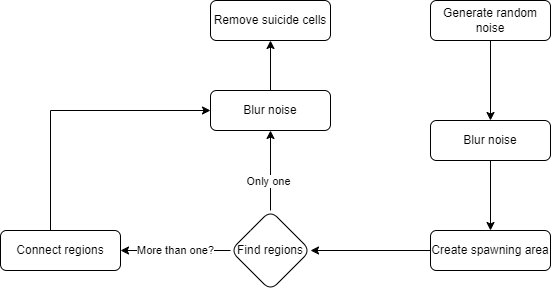

The diagram above was exported from draw.io. Its source (the exported page's mxGraphModel, read from the mxfile embedded in the PNG):
<mxGraphModel dx="1418" dy="820" grid="1" gridSize="10" guides="1" tooltips="1" connect="1" arrows="1" fold="1" page="1" pageScale="1" pageWidth="827" pageHeight="1169" math="0" shadow="0">
  <root>
    <mxCell id="WIyWlLk6GJQsqaUBKTNV-0" />
    <mxCell id="WIyWlLk6GJQsqaUBKTNV-1" parent="WIyWlLk6GJQsqaUBKTNV-0" />
    <mxCell id="X6IlDsJd74HwKUlZXoql-5" value="" style="edgeStyle=orthogonalEdgeStyle;rounded=0;orthogonalLoop=1;jettySize=auto;html=1;" parent="WIyWlLk6GJQsqaUBKTNV-1" source="X6IlDsJd74HwKUlZXoql-2" target="X6IlDsJd74HwKUlZXoql-4" edge="1">
      <mxGeometry relative="1" as="geometry" />
    </mxCell>
    <mxCell id="X6IlDsJd74HwKUlZXoql-2" value="Generate random noise" style="rounded=1;whiteSpace=wrap;html=1;fontSize=12;glass=0;strokeWidth=1;shadow=0;" parent="WIyWlLk6GJQsqaUBKTNV-1" vertex="1">
      <mxGeometry x="460" y="160" width="120" height="40" as="geometry" />
    </mxCell>
    <mxCell id="iIksp6tziPk697UnsEaD-1" value="" style="edgeStyle=orthogonalEdgeStyle;rounded=0;orthogonalLoop=1;jettySize=auto;html=1;" parent="WIyWlLk6GJQsqaUBKTNV-1" source="X6IlDsJd74HwKUlZXoql-4" target="iIksp6tziPk697UnsEaD-0" edge="1">
      <mxGeometry relative="1" as="geometry" />
    </mxCell>
    <mxCell id="X6IlDsJd74HwKUlZXoql-4" value="Blur noise" style="rounded=1;whiteSpace=wrap;html=1;fontSize=12;glass=0;strokeWidth=1;shadow=0;" parent="WIyWlLk6GJQsqaUBKTNV-1" vertex="1">
      <mxGeometry x="460" y="280" width="120" height="40" as="geometry" />
    </mxCell>
    <mxCell id="X6IlDsJd74HwKUlZXoql-11" value="More than one?" style="edgeStyle=orthogonalEdgeStyle;rounded=0;orthogonalLoop=1;jettySize=auto;html=1;" parent="WIyWlLk6GJQsqaUBKTNV-1" source="X6IlDsJd74HwKUlZXoql-8" target="X6IlDsJd74HwKUlZXoql-10" edge="1">
      <mxGeometry relative="1" as="geometry" />
    </mxCell>
    <mxCell id="X6IlDsJd74HwKUlZXoql-13" value="" style="edgeStyle=orthogonalEdgeStyle;rounded=0;orthogonalLoop=1;jettySize=auto;html=1;" parent="WIyWlLk6GJQsqaUBKTNV-1" source="X6IlDsJd74HwKUlZXoql-8" target="X6IlDsJd74HwKUlZXoql-12" edge="1">
      <mxGeometry relative="1" as="geometry" />
    </mxCell>
    <mxCell id="X6IlDsJd74HwKUlZXoql-15" value="Only one" style="edgeLabel;html=1;align=center;verticalAlign=middle;resizable=0;points=[];" parent="X6IlDsJd74HwKUlZXoql-13" vertex="1" connectable="0">
      <mxGeometry x="-0.247" y="3" relative="1" as="geometry">
        <mxPoint as="offset" />
      </mxGeometry>
    </mxCell>
    <mxCell id="X6IlDsJd74HwKUlZXoql-8" value="Find regions" style="rhombus;whiteSpace=wrap;html=1;rounded=1;glass=0;strokeWidth=1;shadow=0;" parent="WIyWlLk6GJQsqaUBKTNV-1" vertex="1">
      <mxGeometry x="260" y="370" width="80" height="80" as="geometry" />
    </mxCell>
    <mxCell id="iIksp6tziPk697UnsEaD-3" style="edgeStyle=orthogonalEdgeStyle;rounded=0;orthogonalLoop=1;jettySize=auto;html=1;entryX=0;entryY=0.5;entryDx=0;entryDy=0;" parent="WIyWlLk6GJQsqaUBKTNV-1" source="X6IlDsJd74HwKUlZXoql-10" target="X6IlDsJd74HwKUlZXoql-12" edge="1">
      <mxGeometry relative="1" as="geometry">
        <Array as="points">
          <mxPoint x="80" y="270" />
        </Array>
      </mxGeometry>
    </mxCell>
    <mxCell id="X6IlDsJd74HwKUlZXoql-10" value="Connect regions" style="whiteSpace=wrap;html=1;rounded=1;glass=0;strokeWidth=1;shadow=0;" parent="WIyWlLk6GJQsqaUBKTNV-1" vertex="1">
      <mxGeometry x="30" y="390" width="120" height="40" as="geometry" />
    </mxCell>
    <mxCell id="8STGMuH6cND6RFV2saix-1" value="" style="edgeStyle=orthogonalEdgeStyle;rounded=0;orthogonalLoop=1;jettySize=auto;html=1;" edge="1" parent="WIyWlLk6GJQsqaUBKTNV-1" source="X6IlDsJd74HwKUlZXoql-12" target="8STGMuH6cND6RFV2saix-0">
      <mxGeometry relative="1" as="geometry" />
    </mxCell>
    <mxCell id="X6IlDsJd74HwKUlZXoql-12" value="Blur noise" style="whiteSpace=wrap;html=1;rounded=1;glass=0;strokeWidth=1;shadow=0;" parent="WIyWlLk6GJQsqaUBKTNV-1" vertex="1">
      <mxGeometry x="240" y="250" width="120" height="40" as="geometry" />
    </mxCell>
    <mxCell id="iIksp6tziPk697UnsEaD-2" style="edgeStyle=orthogonalEdgeStyle;rounded=0;orthogonalLoop=1;jettySize=auto;html=1;" parent="WIyWlLk6GJQsqaUBKTNV-1" source="iIksp6tziPk697UnsEaD-0" target="X6IlDsJd74HwKUlZXoql-8" edge="1">
      <mxGeometry relative="1" as="geometry" />
    </mxCell>
    <mxCell id="iIksp6tziPk697UnsEaD-0" value="Create spawning area" style="rounded=1;whiteSpace=wrap;html=1;fontSize=12;glass=0;strokeWidth=1;shadow=0;" parent="WIyWlLk6GJQsqaUBKTNV-1" vertex="1">
      <mxGeometry x="460" y="390" width="120" height="40" as="geometry" />
    </mxCell>
    <mxCell id="8STGMuH6cND6RFV2saix-0" value="Remove suicide cells" style="whiteSpace=wrap;html=1;rounded=1;glass=0;strokeWidth=1;shadow=0;" vertex="1" parent="WIyWlLk6GJQsqaUBKTNV-1">
      <mxGeometry x="240" y="160" width="120" height="40" as="geometry" />
    </mxCell>
  </root>
</mxGraphModel>